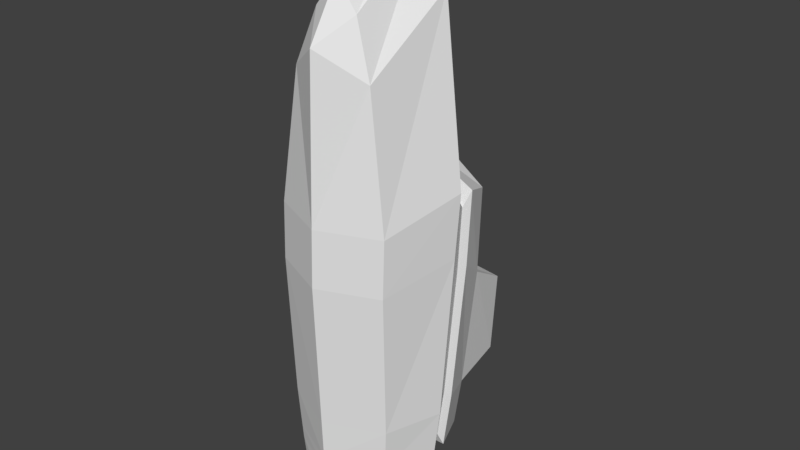 # Source: catamaran.blend  (saved by Blender 2.77.0; exported with 4.5.12 LTS)
import bpy
from mathutils import Matrix  # noqa: F401  (used for matrix-valued properties, if any)

bpy.ops.wm.read_factory_settings(use_empty=True)
scene = bpy.context.scene
scene.name = 'Scene'

# ---- collections
col_collection_1 = bpy.data.collections.new('Collection 1'); scene.collection.children.link(col_collection_1)

# ---- materials (node trees are filled in below, after node groups)
mat_material = bpy.data.materials.new('Material')
mat_material.alpha_threshold = 0.0
mat_material.use_transparent_shadow = False
mat_material.roughness = 0.5
mat_material.line_color = (0.0, 0.0, 0.0, 1.0)

# ---- material node trees

# ---- world
world_world = bpy.data.worlds.new('World'); scene.world = world_world
world_world.color = (0.05088, 0.05088, 0.05088)
world_world.use_sun_shadow = False
world_world.sun_shadow_jitter_overblur = 0.0
world_world.cycles.sampling_method = 'MANUAL'

# ---- meshes
me_cube = bpy.data.meshes.new('Cube')
me_cube.from_pydata([(0.833, 0.00663, 4.363), (1.189, -0.01409, -3.383), (0.7711, 1.338, 5.2), (1.427, 0.6993, -3.584), (1.386, -0.183, 0.5706), (1.679, 1.019, 0.8033), (1.126, -0.09291, 3.533), (1.248, 1.288, 4.515), (1.271, -0.04396, -2.684), (1.533, 0.7557, -2.809), (1.393, -0.1554, 1.464), (1.705, 1.091, 1.798), (1.195, 2.312, 1.296), (1.183, 2.268, -0.1238), (1.027, 1.992, -2.862), (1.336, -0.08394, -1.749), (1.617, 0.8313, -1.771), (1.097, 2.071, -2.075), (1.037, 3.047, -0.5959), (0.9793, 3.016, -1.956), (0.1508, 0.00663, 4.368), (-0.3318, -0.01409, -3.37), (0.2263, 1.338, 5.205), (-0.5729, 0.6993, -3.568), (-0.4641, -0.183, 0.5857), (-0.7534, 1.019, 0.8232), (-0.1553, -0.09291, 3.543), (-0.2612, 1.288, 4.528), (-0.4017, -0.04396, -2.67), (-0.666, 0.7557, -2.791), (-0.4568, -0.1554, 1.479), (-0.7629, 1.091, 1.818), (-0.2612, 2.312, 1.308), (-0.2728, 2.268, -0.1119), (-0.1607, 1.992, -2.852), (-0.4519, -0.08394, -1.734), (-0.7335, 0.8313, -1.751), (-0.2186, 2.071, -2.064), (-0.1346, 3.047, -0.5863), (-0.09864, 3.016, -1.947), (0.4954, 0.0215, 4.795), (0.4288, -0.4209, -3.363), (0.4999, 1.343, 5.349), (0.4263, 0.696, -3.669), (0.4611, -0.5899, 0.5923), (0.4887, -0.4849, 3.982), (0.7447, 1.328, 5.068), (0.4334, 0.7557, -2.8), (0.4345, -0.4508, -2.663), (0.4684, -0.5622, 1.486), (0.475, 1.108, 2.297), (0.4553, 2.268, -0.1179), (0.4329, 1.992, -2.857), (0.4709, 2.328, 1.791), (0.4394, 2.071, -2.069), (0.4422, -0.4908, -1.727), (0.4514, 3.137, -0.5942), (0.4403, 3.106, -1.954), (1.287, -0.05396, -2.45), (1.554, 0.7746, -2.549), (1.044, 2.012, -2.665), (0.4345, 2.012, -2.66), (0.4364, -0.4608, -2.429), (-0.4143, -0.05396, -2.436), (-0.6829, 0.7746, -2.531), (-0.1752, 2.012, -2.655), (1.177, 1.283, 4.447), (0.4987, 1.333, 5.202), (0.2506, 1.328, 5.072), (-0.1915, 1.283, 4.458), (1.248, 0.8563, 2.561), (0.4782, 0.8604, 2.687), (0.6647, 1.011, 4.687), (0.4953, 1.014, 4.78), (0.9623, 0.9796, 4.259), (0.3243, 1.011, 4.69), (0.01979, 0.9796, 4.267), (-0.2936, 0.8563, 2.574), (1.431, 1.643, 0.3397), (1.45, 1.701, 1.547), (1.28, 1.374, -2.835), (1.357, 1.451, -1.923), (0.4729, 1.718, 2.044), (0.4332, 1.374, -2.828), (-0.5131, 1.643, 0.3556), (-0.5121, 1.701, 1.563), (-0.4133, 1.374, -2.821), (-0.476, 1.451, -1.908), (-0.429, 1.393, -2.593), (1.299, 1.393, -2.607), (1.373, 1.577, 1.298), (1.222, 1.286, -2.613), (-0.439, 1.577, 1.313), (-0.3519, 1.286, -2.6), (-0.3659, 1.303, -2.393), (1.355, 1.523, 0.2616), (1.292, 1.354, -1.787), (0.4704, 1.592, 1.738), (0.435, 1.286, -2.607), (-0.4384, 1.523, 0.2763), (-0.4081, 1.354, -1.773), (1.239, 1.303, -2.407), (1.562, 1.145, 1.743), (1.404, 0.8143, -2.786), (-0.6208, 1.145, 1.761), (-0.5367, 0.8143, -2.771), (-0.5517, 0.833, -2.517), (1.539, 1.074, 0.7443), (1.48, 0.8891, -1.772), (0.4745, 1.161, 2.235), (0.4336, 0.8143, -2.778), (-0.6138, 1.074, 0.7618), (-0.5964, 0.8891, -1.755), (1.423, 0.833, -2.533)], [], [(41, 43, 3, 1), (9, 8, 1, 3), (11, 10, 4, 5), (2, 0, 6, 7), (59, 58, 8, 9), (7, 6, 10, 11), (79, 78, 13, 12), (82, 79, 12, 53), (89, 80, 14, 60), (78, 81, 17, 13), (5, 4, 15, 16), (51, 13, 18, 56), (13, 17, 19, 18), (17, 54, 57, 19), (18, 19, 57, 56), (4, 44, 55, 15), (80, 83, 52, 14), (60, 14, 52, 61), (12, 13, 51, 53), (2, 7, 66, 46), (6, 45, 49, 10), (58, 62, 48, 8), (31, 27, 69), (0, 40, 45, 6), (10, 49, 44, 4), (0, 2, 42, 40), (9, 3, 43, 47), (8, 48, 41, 1), (41, 21, 23, 43), (29, 23, 21, 28), (31, 25, 24, 30), (22, 27, 26, 20), (64, 29, 28, 63), (27, 31, 30, 26), (85, 32, 33, 84), (82, 53, 32, 85), (88, 65, 34, 86), (84, 33, 37, 87), (25, 36, 35, 24), (51, 56, 38, 33), (33, 38, 39, 37), (37, 39, 57, 54), (38, 56, 57, 39), (24, 35, 55, 44), (86, 34, 52, 83), (65, 61, 52, 34), (32, 53, 51, 33), (42, 2, 46, 67), (26, 30, 49, 45), (63, 28, 48, 62), (46, 66, 74, 72), (20, 26, 45, 40), (30, 24, 44, 49), (20, 40, 42, 22), (29, 47, 43, 23), (28, 21, 41, 48), (35, 63, 62, 55), (37, 54, 61, 65), (87, 37, 65, 88), (36, 64, 63, 35), (15, 55, 62, 58), (17, 60, 61, 54), (81, 89, 60, 17), (16, 15, 58, 59), (22, 42, 67, 68), (27, 22, 68, 69), (7, 11, 66), (74, 70, 71, 77, 76, 75, 73, 72), (67, 46, 72, 73), (68, 67, 73, 75), (69, 68, 75, 76), (11, 50, 71, 70), (66, 11, 70, 74), (50, 31, 77, 71), (31, 69, 76, 77), (96, 101, 89, 81), (100, 87, 88, 94), (93, 86, 83, 98), (99, 84, 87, 100), (94, 88, 86, 93), (97, 82, 85, 92), (92, 85, 84, 99), (91, 98, 83, 80), (95, 96, 81, 78), (101, 91, 80, 89), (97, 90, 79, 82), (90, 95, 78, 79), (102, 107, 95, 90), (109, 102, 90, 97), (113, 103, 91, 101), (107, 108, 96, 95), (103, 110, 98, 91), (104, 92, 99, 111), (109, 97, 92, 104), (106, 94, 93, 105), (111, 99, 100, 112), (105, 93, 98, 110), (112, 100, 94, 106), (108, 113, 101, 96), (16, 59, 113, 108), (36, 112, 106, 64), (29, 105, 110, 47), (25, 111, 112, 36), (64, 106, 105, 29), (50, 109, 104, 31), (31, 104, 111, 25), (9, 47, 110, 103), (5, 16, 108, 107), (59, 9, 103, 113), (50, 11, 102, 109), (11, 5, 107, 102)])
_uv = me_cube.uv_layers.new(name='UVMap')
_uv.uv.foreach_set('vector', [0.805, 0.8046, 0.8969, 0.8046, 0.8974, 0.8889, 0.8388, 0.8687, 0.1816, 0.6993, 0.251, 0.6862, 0.2532, 0.7448, 0.1914, 0.7641, 0.1363, 0.3127, 0.2434, 0.3371, 0.2485, 0.4123, 0.1458, 0.3962, 0.1328, 0.02352, 0.2376, 0.09145, 0.2396, 0.1621, 0.1254, 0.08272, 0.1787, 0.6775, 0.2506, 0.6665, 0.251, 0.6862, 0.1816, 0.6993, 0.1254, 0.08272, 0.2396, 0.1621, 0.2434, 0.3371, 0.1363, 0.3127, 0.09666, 0.3342, 0.1054, 0.4357, 0.06514, 0.4752, 0.05702, 0.3558, 0.7025, 0.7642, 0.6246, 0.7227, 0.6547, 0.6757, 0.7118, 0.7139, 0.1378, 0.6829, 0.1406, 0.702, 0.09962, 0.7046, 0.09696, 0.6882, 0.1054, 0.4357, 0.1295, 0.6255, 0.08898, 0.6388, 0.06514, 0.4752, 0.1458, 0.3962, 0.2485, 0.4123, 0.2494, 0.6076, 0.1701, 0.6123, 0.7213, 0.6022, 0.6617, 0.5926, 0.6862, 0.5212, 0.7353, 0.5236, 0.06514, 0.4752, 0.08898, 0.6388, 0.01823, 0.6303, 0.009964, 0.5161, 0.1644, 0.7843, 0.1644, 0.8398, 0.07821, 0.8398, 0.08566, 0.7944, 0.6862, 0.5212, 0.6969, 0.4416, 0.7422, 0.4433, 0.7353, 0.5236, 0.2485, 0.4123, 0.3063, 0.4064, 0.3063, 0.6019, 0.2494, 0.6076, 0.3, 0.7843, 0.3, 0.8557, 0.2488, 0.8557, 0.2488, 0.8057, 0.5064, 0.6475, 0.5169, 0.648, 0.5169, 0.6979, 0.5064, 0.6988, 0.6547, 0.6757, 0.6617, 0.5926, 0.7213, 0.6022, 0.7118, 0.7139, 0.3346, 0.8781, 0.3723, 0.8346, 0.3761, 0.8402, 0.342, 0.8796, 0.2396, 0.1621, 0.2868, 0.1213, 0.3012, 0.3312, 0.2434, 0.3371, 0.2506, 0.6665, 0.3063, 0.661, 0.3063, 0.6807, 0.251, 0.6862, 0.5224, 0.9899, 0.3723, 0.9614, 0.3761, 0.9552, 0.2376, 0.09145, 0.2446, 0.05391, 0.2868, 0.1213, 0.2396, 0.1621, 0.2434, 0.3371, 0.3012, 0.3312, 0.3063, 0.4064, 0.2485, 0.4123, 0.2376, 0.09145, 0.1328, 0.02352, 0.1397, 0.01012, 0.2446, 0.05391, 0.05828, 0.9693, 0.01534, 0.9643, 0.009964, 0.8806, 0.05828, 0.8768, 0.251, 0.6862, 0.3063, 0.6807, 0.3063, 0.7397, 0.2532, 0.7448, 0.805, 0.8046, 0.8388, 0.7404, 0.8974, 0.7203, 0.8969, 0.8046, 0.4547, 0.6968, 0.4446, 0.7621, 0.4007, 0.7444, 0.4058, 0.6855, 0.524, 0.3995, 0.5265, 0.3155, 0.6047, 0.288, 0.6047, 0.3632, 0.4212, 0.02254, 0.4547, 0.08008, 0.3946, 0.1614, 0.3767, 0.09167, 0.5333, 0.03213, 0.5334, 0.01012, 0.5836, 0.01488, 0.5854, 0.03456, 0.498, 0.6259, 0.524, 0.3995, 0.6047, 0.3632, 0.5943, 0.5355, 0.9209, 0.3807, 0.8651, 0.363, 0.8617, 0.2435, 0.9192, 0.279, 0.7025, 0.7642, 0.7118, 0.7139, 0.7738, 0.695, 0.7851, 0.7486, 0.9201, 0.02948, 0.8645, 0.02793, 0.8644, 0.0112, 0.9198, 0.01012, 0.9192, 0.279, 0.8617, 0.2435, 0.8646, 0.07811, 0.9209, 0.08758, 0.5265, 0.3155, 0.533, 0.09815, 0.5908, 0.09359, 0.6047, 0.288, 0.7213, 0.6022, 0.7353, 0.5236, 0.7821, 0.5367, 0.7809, 0.6118, 0.8617, 0.2435, 0.7964, 0.209, 0.7906, 0.09445, 0.8646, 0.07811, 0.1644, 0.8953, 0.08566, 0.8852, 0.07821, 0.8398, 0.1644, 0.8398, 0.7821, 0.5367, 0.7353, 0.5236, 0.7422, 0.4433, 0.7851, 0.4558, 0.4101, 0.4109, 0.4094, 0.6066, 0.3279, 0.6046, 0.3262, 0.4089, 0.3, 0.9271, 0.2488, 0.9057, 0.2488, 0.8557, 0.3, 0.8557, 0.5064, 0.7501, 0.5064, 0.6988, 0.5169, 0.6979, 0.5169, 0.7479, 0.7738, 0.695, 0.7118, 0.7139, 0.7213, 0.6022, 0.7809, 0.6118, 0.3262, 0.9016, 0.3346, 0.8781, 0.342, 0.8796, 0.3344, 0.901, 0.3946, 0.1614, 0.4118, 0.3356, 0.328, 0.3336, 0.3329, 0.1233, 0.4067, 0.6657, 0.4058, 0.6855, 0.3286, 0.6835, 0.3285, 0.6638, 0.5703, 0.9277, 0.5624, 0.872, 0.594, 0.8593, 0.5995, 0.8976, 0.3767, 0.09167, 0.3946, 0.1614, 0.3329, 0.1233, 0.3522, 0.05532, 0.4118, 0.3356, 0.4101, 0.4109, 0.3262, 0.4089, 0.328, 0.3336, 0.3767, 0.09167, 0.3522, 0.05532, 0.4013, 0.01012, 0.4212, 0.02254, 0.05828, 0.7843, 0.05828, 0.8768, 0.009964, 0.8806, 0.01534, 0.7961, 0.4058, 0.6855, 0.4007, 0.7444, 0.3292, 0.7425, 0.3286, 0.6835, 0.4094, 0.6066, 0.4067, 0.6657, 0.3285, 0.6638, 0.3279, 0.6046, 0.4747, 0.7568, 0.4747, 0.7015, 0.5064, 0.6988, 0.5064, 0.7501, 0.9209, 0.08758, 0.8646, 0.07811, 0.8645, 0.02793, 0.9201, 0.02948, 0.533, 0.09815, 0.5333, 0.03213, 0.5854, 0.03456, 0.5908, 0.09359, 0.2494, 0.6076, 0.3063, 0.6019, 0.3063, 0.661, 0.2506, 0.6665, 0.4747, 0.6461, 0.5064, 0.6475, 0.5064, 0.6988, 0.4747, 0.7015, 0.1295, 0.6255, 0.1378, 0.6829, 0.09696, 0.6882, 0.08898, 0.6388, 0.1701, 0.6123, 0.2494, 0.6076, 0.2506, 0.6665, 0.1787, 0.6775, 0.3346, 0.9239, 0.3262, 0.9016, 0.3344, 0.901, 0.342, 0.9212, 0.3723, 0.9614, 0.3346, 0.9239, 0.342, 0.9212, 0.3761, 0.9552, 0.3723, 0.8346, 0.5224, 0.7823, 0.3761, 0.8402, 0.99, 0.4871, 0.9788, 0.5871, 0.9236, 0.5527, 0.8634, 0.5314, 0.9195, 0.4531, 0.9505, 0.4416, 0.9651, 0.4427, 0.976, 0.4538, 0.5779, 0.9411, 0.5703, 0.9277, 0.5995, 0.8976, 0.6047, 0.9069, 0.6246, 0.8052, 0.6261, 0.7844, 0.6535, 0.7874, 0.6525, 0.8017, 0.6261, 0.8424, 0.6246, 0.8052, 0.6525, 0.8017, 0.6535, 0.8274, 0.99, 0.6587, 0.908, 0.5874, 0.9236, 0.5527, 0.9788, 0.5871, 0.5624, 0.872, 0.576, 0.6461, 0.6047, 0.715, 0.594, 0.8593, 0.908, 0.5874, 0.8054, 0.5695, 0.8634, 0.5314, 0.9236, 0.5527, 0.9325, 0.7203, 0.9325, 0.9438, 0.9174, 0.9246, 0.9189, 0.7813, 0.1386, 0.6137, 0.146, 0.6656, 0.1378, 0.6829, 0.1295, 0.6255, 0.6456, 0.09983, 0.637, 0.08842, 0.6427, 0.03068, 0.6507, 0.04754, 0.6524, 0.03011, 0.6446, 0.01143, 0.7076, 0.01077, 0.711, 0.0295, 0.6368, 0.2725, 0.6268, 0.2791, 0.637, 0.08842, 0.6456, 0.09983, 0.6507, 0.04754, 0.6427, 0.03068, 0.6446, 0.01143, 0.6524, 0.03011, 0.7017, 0.3956, 0.6972, 0.4213, 0.6246, 0.3809, 0.6347, 0.3598, 0.6347, 0.3598, 0.6246, 0.3809, 0.6268, 0.2791, 0.6368, 0.2725, 0.7696, 0.02889, 0.711, 0.0295, 0.7076, 0.01077, 0.7707, 0.01012, 0.1172, 0.4418, 0.1386, 0.6137, 0.1295, 0.6255, 0.1054, 0.4357, 0.146, 0.6656, 0.1484, 0.6829, 0.1406, 0.702, 0.1378, 0.6829, 0.7017, 0.3956, 0.7695, 0.3584, 0.7707, 0.3793, 0.6972, 0.4213, 0.1093, 0.3547, 0.1172, 0.4418, 0.1054, 0.4357, 0.09666, 0.3342, 0.1228, 0.3337, 0.1315, 0.419, 0.1172, 0.4418, 0.1093, 0.3547, 0.8949, 0.6156, 0.9653, 0.6793, 0.9406, 0.7, 0.8819, 0.6437, 0.1623, 0.6716, 0.165, 0.6911, 0.1484, 0.6829, 0.146, 0.6656, 0.1315, 0.419, 0.1543, 0.613, 0.1386, 0.6137, 0.1172, 0.4418, 0.2066, 0.9565, 0.2066, 0.877, 0.2288, 0.877, 0.2288, 0.9434, 0.4993, 0.3788, 0.4747, 0.3581, 0.4759, 0.2707, 0.5012, 0.2931, 0.8949, 0.6156, 0.8819, 0.6437, 0.805, 0.6346, 0.8052, 0.6021, 0.508, 0.03855, 0.4827, 0.04497, 0.4829, 0.02744, 0.5082, 0.01878, 0.5012, 0.2931, 0.4759, 0.2707, 0.4821, 0.09756, 0.5075, 0.09786, 0.2066, 0.7975, 0.2288, 0.8107, 0.2288, 0.877, 0.2066, 0.877, 0.5075, 0.09786, 0.4821, 0.09756, 0.4827, 0.04497, 0.508, 0.03855, 0.1543, 0.613, 0.1623, 0.6716, 0.146, 0.6656, 0.1386, 0.6137, 0.1701, 0.6123, 0.1787, 0.6775, 0.1623, 0.6716, 0.1543, 0.613, 0.533, 0.09815, 0.5075, 0.09786, 0.508, 0.03855, 0.5333, 0.03213, 0.1843, 0.7843, 0.2066, 0.7975, 0.2066, 0.877, 0.1843, 0.877, 0.5265, 0.3155, 0.5012, 0.2931, 0.5075, 0.09786, 0.533, 0.09815, 0.5333, 0.03213, 0.508, 0.03855, 0.5082, 0.01878, 0.5334, 0.01012, 0.908, 0.5874, 0.8949, 0.6156, 0.8052, 0.6021, 0.8054, 0.5695, 0.524, 0.3995, 0.4993, 0.3788, 0.5012, 0.2931, 0.5265, 0.3155, 0.1843, 0.9697, 0.1843, 0.877, 0.2066, 0.877, 0.2066, 0.9565, 0.1458, 0.3962, 0.1701, 0.6123, 0.1543, 0.613, 0.1315, 0.419, 0.1787, 0.6775, 0.1816, 0.6993, 0.165, 0.6911, 0.1623, 0.6716, 0.908, 0.5874, 0.99, 0.6587, 0.9653, 0.6793, 0.8949, 0.6156, 0.1363, 0.3127, 0.1458, 0.3962, 0.1315, 0.419, 0.1228, 0.3337])
me_cube.materials.append(mat_material)
me_cube.use_remesh_preserve_volume = False
me_cube.use_remesh_preserve_attributes = False
me_cube.use_mirror_vertex_groups = False
me_cube.use_paint_bone_selection = False
me_cube.use_paint_mask = True
me_cube.update()

# ---- objects
ob_cube = bpy.data.objects.new('Cube', me_cube)

# ---- transforms, parenting, visibility, modifiers, constraints
ob_cube.location = (0.0, 0.0, 0.0)
ob_cube.lock_rotations_4d = False
ob_cube.empty_display_type = 'ARROWS'
ob_cube.lineart.crease_threshold = 0.0

# ---- collection membership
col_collection_1.objects.link(ob_cube)

# ---- scene / render settings (as saved in the file)
scene.frame_start = 1; scene.frame_end = 250; scene.frame_set(1)
scene.render.engine = 'BLENDER_EEVEE_NEXT'
scene.render.resolution_percentage = 50
scene.render.dither_intensity = 0.0
scene.cycles.use_denoising = False
scene.cycles.samples = 128
scene.cycles.sampling_pattern = 'TABULATED_SOBOL'
scene.cycles.light_sampling_threshold = 0.0
scene.cycles.use_adaptive_sampling = False
scene.cycles.use_light_tree = False
scene.cycles.blur_glossy = 0.0
scene.cycles.sample_clamp_indirect = 0.0
scene.view_settings.view_transform = 'Standard'
bpy.context.view_layer.update()

# ---- added for rendering (the .blend has no active camera and no usable light): camera, sun
cam_auto = bpy.data.cameras.new('AutoCamera')
cam_auto.lens = 50.0
cam_auto.sensor_width = 36.0
cam_auto.clip_end = 1000.0
ob_auto_camera = bpy.data.objects.new('AutoCamera', cam_auto)
scene.collection.objects.link(ob_auto_camera)
ob_auto_camera.location = (9.78334, -9.90132, 8.28941)
ob_auto_camera.rotation_euler = (1.09748, -7.21219e-08, 0.694738)
scene.camera = ob_auto_camera
light_auto_sun = bpy.data.lights.new('AutoSun', 'SUN')
light_auto_sun.energy = 3.0
light_auto_sun.angle = 0.0523599
ob_auto_sun = bpy.data.objects.new('AutoSun', light_auto_sun)
scene.collection.objects.link(ob_auto_sun)
ob_auto_sun.rotation_euler = (0.872665, 0.174533, 0.523599)
bpy.context.view_layer.update()
